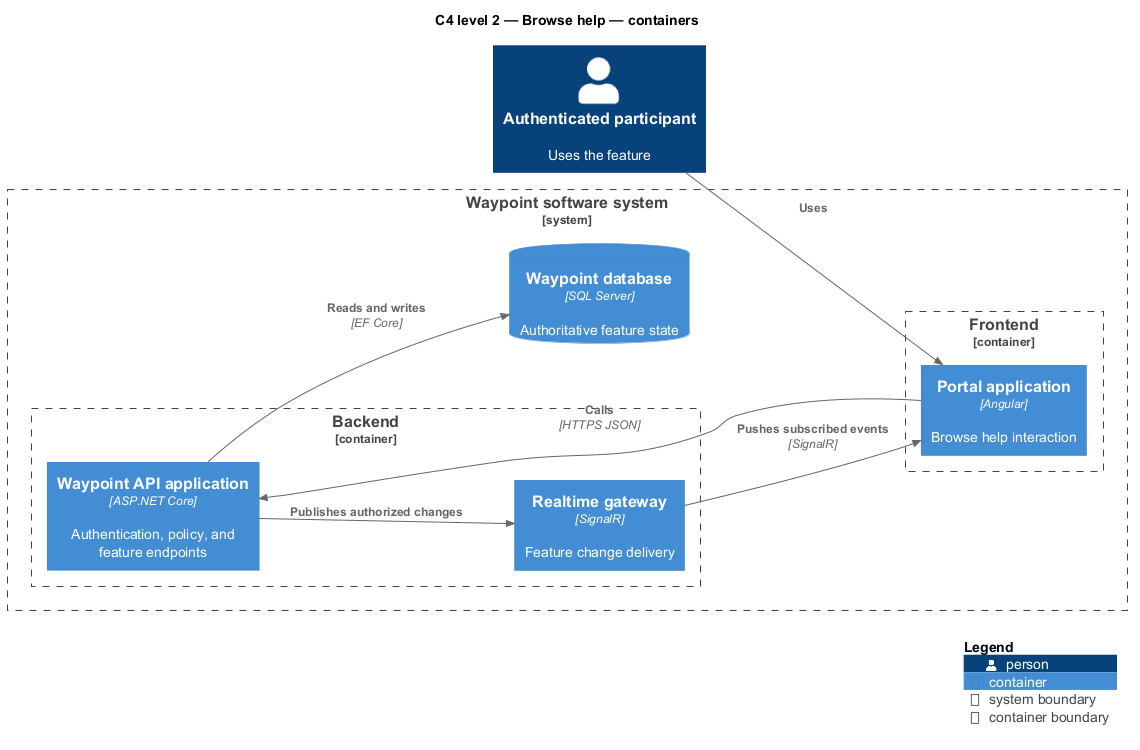

The diagram above was rendered by PlantUML. Its source (embedded in the PNG):
@startuml
!include <C4/C4_Component>
LAYOUT_LEFT_RIGHT()
title C4 level 2 — Browse help — containers
Person(primary, "Authenticated participant", "Uses the feature")
System_Boundary(waypoint, "Waypoint software system") {
  Container_Boundary(frontend, "Frontend") {
    Container(app1, "Portal application", "Angular", "Browse help interaction")
  }
  Container_Boundary(backend, "Backend") {
    Container(api, "Waypoint API application", "ASP.NET Core", "Authentication, policy, and feature endpoints")
    Container(realtime, "Realtime gateway", "SignalR", "Feature change delivery")
  }
  ContainerDb(db, "Waypoint database", "SQL Server", "Authoritative feature state")
}
Rel(primary, app1, "Uses")
Rel(app1, api, "Calls", "HTTPS JSON")
Rel(api, db, "Reads and writes", "EF Core")
Rel(api, realtime, "Publishes authorized changes")
Rel(realtime, app1, "Pushes subscribed events", "SignalR")
SHOW_LEGEND()
@enduml